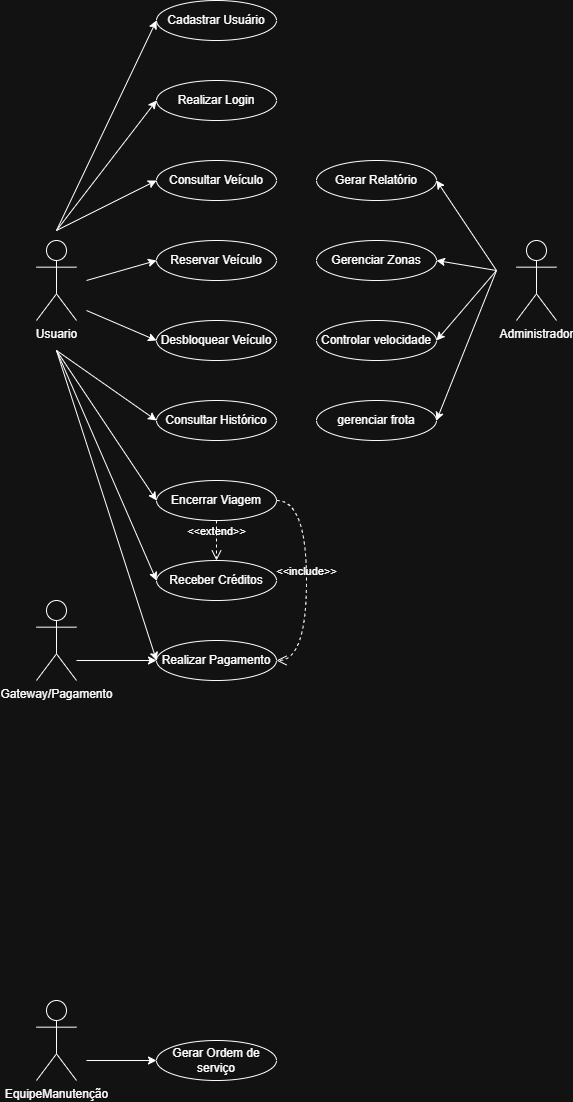

The diagram above was exported from draw.io. Its source (the exported page's mxGraphModel, read from the mxfile embedded in the PNG):
<mxGraphModel dx="886" dy="1769" grid="1" gridSize="10" guides="1" tooltips="1" connect="1" arrows="1" fold="1" page="1" pageScale="1" pageWidth="827" pageHeight="1169" math="0" shadow="0">
  <root>
    <mxCell id="0" />
    <mxCell id="1" parent="0" />
    <mxCell id="CXhikNU5_P9NtnFR1sxV-2" parent="1" style="shape=umlActor;verticalLabelPosition=bottom;verticalAlign=top;html=1;outlineConnect=0;" value="Usuario" vertex="1">
      <mxGeometry height="80" width="40" x="200" y="40" as="geometry" />
    </mxCell>
    <mxCell id="CXhikNU5_P9NtnFR1sxV-4" parent="1" style="shape=umlActor;verticalLabelPosition=bottom;verticalAlign=top;html=1;outlineConnect=0;" value="Gateway/Pagamento" vertex="1">
      <mxGeometry height="80" width="40" x="200" y="400" as="geometry" />
    </mxCell>
    <mxCell id="CXhikNU5_P9NtnFR1sxV-5" parent="1" style="shape=umlActor;verticalLabelPosition=bottom;verticalAlign=top;html=1;outlineConnect=0;" value="Administrador" vertex="1">
      <mxGeometry height="80" width="40" x="680" y="40" as="geometry" />
    </mxCell>
    <mxCell id="CXhikNU5_P9NtnFR1sxV-6" parent="1" style="shape=umlActor;verticalLabelPosition=bottom;verticalAlign=top;html=1;outlineConnect=0;" value="EquipeManutenção" vertex="1">
      <mxGeometry height="80" width="40" x="200" y="800" as="geometry" />
    </mxCell>
    <mxCell id="CXhikNU5_P9NtnFR1sxV-7" parent="1" style="ellipse;whiteSpace=wrap;html=1;" value="Cadastrar Usuário" vertex="1">
      <mxGeometry height="40" width="120" x="320" y="-200" as="geometry" />
    </mxCell>
    <mxCell id="CXhikNU5_P9NtnFR1sxV-8" parent="1" style="ellipse;whiteSpace=wrap;html=1;" value="Realizar Login" vertex="1">
      <mxGeometry height="40" width="120" x="320" y="-120" as="geometry" />
    </mxCell>
    <mxCell id="CXhikNU5_P9NtnFR1sxV-9" parent="1" style="ellipse;whiteSpace=wrap;html=1;" value="Consultar Veículo" vertex="1">
      <mxGeometry height="40" width="120" x="320" y="-40" as="geometry" />
    </mxCell>
    <mxCell id="CXhikNU5_P9NtnFR1sxV-10" parent="1" style="ellipse;whiteSpace=wrap;html=1;" value="Reservar Veículo" vertex="1">
      <mxGeometry height="40" width="120" x="320" y="40" as="geometry" />
    </mxCell>
    <mxCell id="CXhikNU5_P9NtnFR1sxV-11" parent="1" style="ellipse;whiteSpace=wrap;html=1;" value="Desbloquear Veículo" vertex="1">
      <mxGeometry height="40" width="120" x="320" y="120" as="geometry" />
    </mxCell>
    <mxCell id="CXhikNU5_P9NtnFR1sxV-12" parent="1" style="ellipse;whiteSpace=wrap;html=1;" value="Consultar Histórico" vertex="1">
      <mxGeometry height="40" width="120" x="320" y="200" as="geometry" />
    </mxCell>
    <mxCell id="CXhikNU5_P9NtnFR1sxV-13" parent="1" style="ellipse;whiteSpace=wrap;html=1;" value="Encerrar Viagem" vertex="1">
      <mxGeometry height="40" width="120" x="320" y="280" as="geometry" />
    </mxCell>
    <mxCell id="CXhikNU5_P9NtnFR1sxV-14" parent="1" style="ellipse;whiteSpace=wrap;html=1;" value="Receber Créditos" vertex="1">
      <mxGeometry height="40" width="120" x="320" y="360" as="geometry" />
    </mxCell>
    <mxCell id="CXhikNU5_P9NtnFR1sxV-15" parent="1" style="ellipse;whiteSpace=wrap;html=1;" value="Realizar Pagamento" vertex="1">
      <mxGeometry height="40" width="120" x="320" y="440" as="geometry" />
    </mxCell>
    <mxCell id="CXhikNU5_P9NtnFR1sxV-16" parent="1" style="ellipse;whiteSpace=wrap;html=1;" value="Gerar Relatório" vertex="1">
      <mxGeometry height="40" width="120" x="480" y="-40" as="geometry" />
    </mxCell>
    <mxCell id="CXhikNU5_P9NtnFR1sxV-17" parent="1" style="ellipse;whiteSpace=wrap;html=1;" value="Gerenciar Zonas" vertex="1">
      <mxGeometry height="40" width="120" x="480" y="40" as="geometry" />
    </mxCell>
    <mxCell id="CXhikNU5_P9NtnFR1sxV-18" parent="1" style="ellipse;whiteSpace=wrap;html=1;" value="Controlar velocidade" vertex="1">
      <mxGeometry height="40" width="120" x="480" y="120" as="geometry" />
    </mxCell>
    <mxCell id="CXhikNU5_P9NtnFR1sxV-19" parent="1" style="ellipse;whiteSpace=wrap;html=1;" value="gerenciar frota" vertex="1">
      <mxGeometry height="40" width="120" x="480" y="200" as="geometry" />
    </mxCell>
    <mxCell id="CXhikNU5_P9NtnFR1sxV-20" parent="1" style="ellipse;whiteSpace=wrap;html=1;" value="Gerar Ordem de serviço" vertex="1">
      <mxGeometry height="40" width="120" x="320" y="840" as="geometry" />
    </mxCell>
    <mxCell id="CXhikNU5_P9NtnFR1sxV-21" edge="1" parent="1" style="edgeStyle=none;orthogonalLoop=1;jettySize=auto;html=1;rounded=0;entryX=0;entryY=0.5;entryDx=0;entryDy=0;" target="CXhikNU5_P9NtnFR1sxV-7" value="">
      <mxGeometry relative="1" width="100" as="geometry">
        <Array as="points" />
        <mxPoint x="220" y="30" as="sourcePoint" />
        <mxPoint x="260" y="-100" as="targetPoint" />
      </mxGeometry>
    </mxCell>
    <mxCell id="CXhikNU5_P9NtnFR1sxV-22" edge="1" parent="1" style="edgeStyle=none;orthogonalLoop=1;jettySize=auto;html=1;rounded=0;entryX=0;entryY=0.5;entryDx=0;entryDy=0;" target="CXhikNU5_P9NtnFR1sxV-8" value="">
      <mxGeometry relative="1" width="100" as="geometry">
        <Array as="points" />
        <mxPoint x="220" y="30" as="sourcePoint" />
        <mxPoint x="340" y="-40" as="targetPoint" />
      </mxGeometry>
    </mxCell>
    <mxCell id="CXhikNU5_P9NtnFR1sxV-23" edge="1" parent="1" style="edgeStyle=none;orthogonalLoop=1;jettySize=auto;html=1;rounded=0;entryX=0;entryY=0.5;entryDx=0;entryDy=0;" target="CXhikNU5_P9NtnFR1sxV-9" value="">
      <mxGeometry relative="1" width="100" as="geometry">
        <Array as="points" />
        <mxPoint x="220" y="30" as="sourcePoint" />
        <mxPoint x="350" y="20" as="targetPoint" />
      </mxGeometry>
    </mxCell>
    <mxCell id="CXhikNU5_P9NtnFR1sxV-24" edge="1" parent="1" style="edgeStyle=none;orthogonalLoop=1;jettySize=auto;html=1;rounded=0;" value="">
      <mxGeometry relative="1" width="100" as="geometry">
        <Array as="points" />
        <mxPoint x="250" y="80" as="sourcePoint" />
        <mxPoint x="320" y="60" as="targetPoint" />
      </mxGeometry>
    </mxCell>
    <mxCell id="CXhikNU5_P9NtnFR1sxV-25" edge="1" parent="1" style="edgeStyle=none;orthogonalLoop=1;jettySize=auto;html=1;rounded=0;entryX=0;entryY=0.5;entryDx=0;entryDy=0;" target="CXhikNU5_P9NtnFR1sxV-11" value="">
      <mxGeometry relative="1" width="100" as="geometry">
        <Array as="points" />
        <mxPoint x="250" y="110" as="sourcePoint" />
        <mxPoint x="330" y="130" as="targetPoint" />
      </mxGeometry>
    </mxCell>
    <mxCell id="CXhikNU5_P9NtnFR1sxV-26" edge="1" parent="1" style="edgeStyle=none;orthogonalLoop=1;jettySize=auto;html=1;rounded=0;entryX=0;entryY=0.5;entryDx=0;entryDy=0;" target="CXhikNU5_P9NtnFR1sxV-15" value="">
      <mxGeometry relative="1" width="100" as="geometry">
        <Array as="points" />
        <mxPoint x="220" y="150" as="sourcePoint" />
        <mxPoint x="310" y="370" as="targetPoint" />
      </mxGeometry>
    </mxCell>
    <mxCell id="CXhikNU5_P9NtnFR1sxV-27" edge="1" parent="1" style="edgeStyle=none;orthogonalLoop=1;jettySize=auto;html=1;rounded=0;entryX=0;entryY=0.5;entryDx=0;entryDy=0;" target="CXhikNU5_P9NtnFR1sxV-14" value="">
      <mxGeometry relative="1" width="100" as="geometry">
        <Array as="points" />
        <mxPoint x="220" y="150" as="sourcePoint" />
        <mxPoint x="250" y="350" as="targetPoint" />
      </mxGeometry>
    </mxCell>
    <mxCell id="CXhikNU5_P9NtnFR1sxV-28" edge="1" parent="1" style="edgeStyle=none;orthogonalLoop=1;jettySize=auto;html=1;rounded=0;entryX=0;entryY=0.5;entryDx=0;entryDy=0;" target="CXhikNU5_P9NtnFR1sxV-13" value="">
      <mxGeometry relative="1" width="100" as="geometry">
        <Array as="points" />
        <mxPoint x="220" y="150" as="sourcePoint" />
        <mxPoint x="260" y="320" as="targetPoint" />
      </mxGeometry>
    </mxCell>
    <mxCell id="CXhikNU5_P9NtnFR1sxV-29" edge="1" parent="1" style="edgeStyle=none;orthogonalLoop=1;jettySize=auto;html=1;rounded=0;entryX=0;entryY=0.5;entryDx=0;entryDy=0;" target="CXhikNU5_P9NtnFR1sxV-12" value="">
      <mxGeometry relative="1" width="100" as="geometry">
        <Array as="points" />
        <mxPoint x="220" y="150" as="sourcePoint" />
        <mxPoint x="230" y="210" as="targetPoint" />
      </mxGeometry>
    </mxCell>
    <mxCell id="CXhikNU5_P9NtnFR1sxV-30" edge="1" parent="1" source="CXhikNU5_P9NtnFR1sxV-13" style="endArrow=open;startArrow=none;endFill=0;startFill=0;endSize=8;html=1;verticalAlign=bottom;dashed=1;labelBackgroundColor=none;rounded=0;exitX=0.5;exitY=1;exitDx=0;exitDy=0;entryX=0.5;entryY=0;entryDx=0;entryDy=0;" target="CXhikNU5_P9NtnFR1sxV-14" value="&amp;lt;&amp;lt;extend&amp;gt;&amp;gt;">
      <mxGeometry relative="1" width="160" as="geometry">
        <mxPoint x="460" y="240" as="sourcePoint" />
        <mxPoint x="620" y="240" as="targetPoint" />
      </mxGeometry>
    </mxCell>
    <mxCell id="CXhikNU5_P9NtnFR1sxV-31" edge="1" parent="1" source="CXhikNU5_P9NtnFR1sxV-13" style="endArrow=open;startArrow=none;endFill=0;startFill=0;endSize=8;html=1;verticalAlign=bottom;dashed=1;labelBackgroundColor=none;rounded=0;exitX=1;exitY=0.5;exitDx=0;exitDy=0;edgeStyle=orthogonalEdgeStyle;curved=1;entryX=1;entryY=0.5;entryDx=0;entryDy=0;" target="CXhikNU5_P9NtnFR1sxV-15" value="&amp;lt;&amp;lt;include&amp;gt;&amp;gt;">
      <mxGeometry relative="1" width="160" as="geometry">
        <Array as="points">
          <mxPoint x="470" y="300" />
          <mxPoint x="470" y="460" />
        </Array>
        <mxPoint x="480" y="300" as="sourcePoint" />
        <mxPoint x="480" y="460" as="targetPoint" />
      </mxGeometry>
    </mxCell>
    <mxCell id="CXhikNU5_P9NtnFR1sxV-32" edge="1" parent="1" style="edgeStyle=none;orthogonalLoop=1;jettySize=auto;html=1;rounded=0;" value="">
      <mxGeometry relative="1" width="100" as="geometry">
        <Array as="points" />
        <mxPoint x="240" y="460" as="sourcePoint" />
        <mxPoint x="320" y="460" as="targetPoint" />
      </mxGeometry>
    </mxCell>
    <mxCell id="CXhikNU5_P9NtnFR1sxV-35" edge="1" parent="1" style="edgeStyle=none;orthogonalLoop=1;jettySize=auto;html=1;rounded=0;entryX=1;entryY=0.5;entryDx=0;entryDy=0;" target="CXhikNU5_P9NtnFR1sxV-16" value="">
      <mxGeometry relative="1" width="100" as="geometry">
        <Array as="points" />
        <mxPoint x="660" y="70" as="sourcePoint" />
        <mxPoint x="490" y="40" as="targetPoint" />
      </mxGeometry>
    </mxCell>
    <mxCell id="CXhikNU5_P9NtnFR1sxV-36" edge="1" parent="1" style="edgeStyle=none;orthogonalLoop=1;jettySize=auto;html=1;rounded=0;entryX=1;entryY=0.5;entryDx=0;entryDy=0;" target="CXhikNU5_P9NtnFR1sxV-17" value="">
      <mxGeometry relative="1" width="100" as="geometry">
        <Array as="points" />
        <mxPoint x="660" y="70" as="sourcePoint" />
        <mxPoint x="470" y="60" as="targetPoint" />
      </mxGeometry>
    </mxCell>
    <mxCell id="CXhikNU5_P9NtnFR1sxV-37" edge="1" parent="1" style="edgeStyle=none;orthogonalLoop=1;jettySize=auto;html=1;rounded=0;entryX=1;entryY=0.5;entryDx=0;entryDy=0;" target="CXhikNU5_P9NtnFR1sxV-18" value="">
      <mxGeometry relative="1" width="100" as="geometry">
        <Array as="points" />
        <mxPoint x="660" y="70" as="sourcePoint" />
        <mxPoint x="480" y="130" as="targetPoint" />
      </mxGeometry>
    </mxCell>
    <mxCell id="CXhikNU5_P9NtnFR1sxV-38" edge="1" parent="1" style="edgeStyle=none;orthogonalLoop=1;jettySize=auto;html=1;rounded=0;entryX=1;entryY=0.5;entryDx=0;entryDy=0;" target="CXhikNU5_P9NtnFR1sxV-19" value="">
      <mxGeometry relative="1" width="100" as="geometry">
        <Array as="points" />
        <mxPoint x="660" y="70" as="sourcePoint" />
        <mxPoint x="500" y="200" as="targetPoint" />
      </mxGeometry>
    </mxCell>
    <mxCell id="CXhikNU5_P9NtnFR1sxV-39" edge="1" parent="1" style="edgeStyle=none;orthogonalLoop=1;jettySize=auto;html=1;rounded=0;entryX=0;entryY=0.5;entryDx=0;entryDy=0;" target="CXhikNU5_P9NtnFR1sxV-20" value="">
      <mxGeometry relative="1" width="100" as="geometry">
        <Array as="points" />
        <mxPoint x="250" y="860" as="sourcePoint" />
        <mxPoint x="330" y="870" as="targetPoint" />
      </mxGeometry>
    </mxCell>
  </root>
</mxGraphModel>